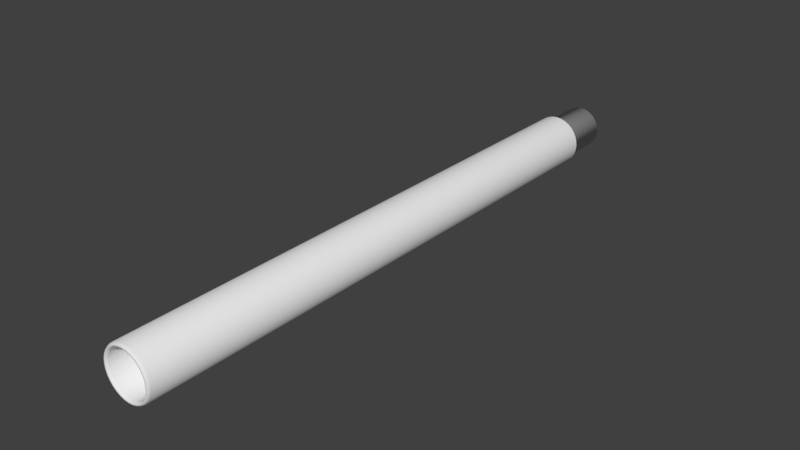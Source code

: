 # Source: bigBarrel00.blend  (saved by Blender 2.78.0; exported with 4.5.12 LTS)
import bpy
from mathutils import Matrix  # noqa: F401  (used for matrix-valued properties, if any)

bpy.ops.wm.read_factory_settings(use_empty=True)
scene = bpy.context.scene
scene.name = 'Scene'

# ---- collections
col_collection_1 = bpy.data.collections.new('Collection 1'); scene.collection.children.link(col_collection_1)

# ---- world
world_world = bpy.data.worlds.new('World'); scene.world = world_world
world_world.color = (0.05088, 0.05088, 0.05088)
world_world.use_sun_shadow = False
world_world.sun_shadow_jitter_overblur = 0.0
world_world.cycles.sampling_method = 'MANUAL'

# ---- meshes
me_plane_001 = bpy.data.meshes.new('Plane.001')
me_plane_001.from_pydata([(0.00876, -0.9813, 0.04404), (0.01718, -0.9813, 0.04148), (0.02495, -0.9813, 0.03733), (0.03175, -0.9813, 0.03175), (0.03733, -0.9813, 0.02495), (0.04148, -0.9813, 0.01718), (0.04404, -0.9813, 0.00876), (0.0449, -0.9813, -2.098e-07), (0.04404, -0.9813, -0.00876), (0.04148, -0.9813, -0.01718), (0.03733, -0.9813, -0.02495), (0.03175, -0.9813, -0.03175), (0.02495, -0.9813, -0.03733), (0.01718, -0.9813, -0.04148), (0.00876, -0.9813, -0.04404), (0.007389, -0.9813, -0.03715), (0.01449, -0.9813, -0.03499), (0.02104, -0.9813, -0.03149), (0.02678, -0.9813, -0.02678), (0.03149, -0.9813, -0.02104), (0.03499, -0.9813, -0.01449), (0.03715, -0.9813, -0.007389), (0.03787, -0.9813, -2.098e-07), (0.03715, -0.9813, 0.007388), (0.03499, -0.9813, 0.01449), (0.03149, -0.9813, 0.02104), (0.02678, -0.9813, 0.02678), (0.02104, -0.9813, 0.03149), (0.01449, -0.9813, 0.03499), (0.007389, -0.9813, 0.03715), (0.007396, 0.08515, -0.03715), (0.0145, 0.08515, -0.03499), (0.02105, 0.08515, -0.03149), (0.02679, 0.08515, -0.02678), (0.0315, 0.08515, -0.02104), (0.035, 0.08515, -0.01449), (0.03715, 0.08515, -0.007389), (0.03788, 0.08515, -2.098e-07), (0.03715, 0.08515, 0.007388), (0.035, 0.08515, 0.01449), (0.0315, 0.08515, 0.02104), (0.02679, 0.08515, 0.02678), (0.02105, 0.08515, 0.03149), (0.0145, 0.08515, 0.03499), (0.007396, 0.08515, 0.03715), (0.00876, -3.278e-07, 0.04404), (0.01718, -3.278e-07, 0.04148), (0.02495, -3.278e-07, 0.03733), (0.03175, -3.278e-07, 0.03175), (0.03733, -3.278e-07, 0.02495), (0.04148, -3.278e-07, 0.01718), (0.04404, -3.278e-07, 0.00876), (0.0449, -3.278e-07, -2.098e-07), (0.04404, -3.278e-07, -0.00876), (0.04148, -3.278e-07, -0.01718), (0.03733, -3.278e-07, -0.02495), (0.03175, -3.278e-07, -0.03175), (0.02495, -3.278e-07, -0.03733), (0.01718, -3.278e-07, -0.04148), (0.00876, -3.278e-07, -0.04404), (0.03009, -0.9855, 0.03009), (0.02844, -0.9855, 0.02844), (0.04174, -0.9855, -0.008303), (0.03944, -0.9855, -0.007846), (0.01629, -0.9855, -0.03932), (0.01539, -0.9855, -0.03716), (0.008303, -0.9855, 0.04174), (0.007846, -0.9855, 0.03944), (0.01629, -0.9855, 0.03932), (0.01539, -0.9855, 0.03715), (0.03932, -0.9855, 0.01629), (0.03715, -0.9855, 0.01539), (0.04174, -0.9855, 0.008302), (0.03944, -0.9855, 0.007845), (0.03539, -0.9855, -0.02364), (0.03344, -0.9855, -0.02234), (0.03009, -0.9855, -0.03009), (0.02844, -0.9855, -0.02844), (0.04256, -0.9855, -2.098e-07), (0.04022, -0.9855, -2.098e-07), (0.03932, -0.9855, -0.01629), (0.03716, -0.9855, -0.01539), (0.02364, -0.9855, -0.03539), (0.02234, -0.9855, -0.03344), (0.007846, -0.9855, -0.03944), (0.008303, -0.9855, -0.04174), (0.02364, -0.9855, 0.03539), (0.02234, -0.9855, 0.03344), (0.03539, -0.9855, 0.02364), (0.03344, -0.9855, 0.02234), (-0.00876, -0.9813, 0.04404), (-0.01718, -0.9813, 0.04148), (-0.02495, -0.9813, 0.03733), (-0.03175, -0.9813, 0.03175), (-0.03733, -0.9813, 0.02495), (-0.04148, -0.9813, 0.01718), (-0.04404, -0.9813, 0.00876), (-0.0449, -0.9813, -2.098e-07), (-0.04404, -0.9813, -0.00876), (-0.04148, -0.9813, -0.01718), (-0.03733, -0.9813, -0.02495), (-0.03175, -0.9813, -0.03175), (-0.02495, -0.9813, -0.03733), (-0.01718, -0.9813, -0.04148), (-0.00876, -0.9813, -0.04404), (-0.007389, -0.9813, -0.03715), (-0.01449, -0.9813, -0.03499), (-0.02104, -0.9813, -0.03149), (-0.02678, -0.9813, -0.02678), (-0.03149, -0.9813, -0.02104), (-0.03499, -0.9813, -0.01449), (-0.03715, -0.9813, -0.007389), (-0.03787, -0.9813, -2.098e-07), (-0.03715, -0.9813, 0.007388), (-0.03499, -0.9813, 0.01449), (-0.03149, -0.9813, 0.02104), (-0.02678, -0.9813, 0.02678), (-0.02104, -0.9813, 0.03149), (-0.01449, -0.9813, 0.03499), (-0.007389, -0.9813, 0.03715), (-0.007396, 0.08515, -0.03715), (-0.0145, 0.08515, -0.03499), (-0.02105, 0.08515, -0.03149), (-0.02679, 0.08515, -0.02678), (-0.0315, 0.08515, -0.02104), (-0.035, 0.08515, -0.01449), (-0.03715, 0.08515, -0.007389), (-0.03788, 0.08515, -2.098e-07), (-0.03715, 0.08515, 0.007388), (-0.035, 0.08515, 0.01449), (-0.0315, 0.08515, 0.02104), (-0.02679, 0.08515, 0.02678), (-0.02105, 0.08515, 0.03149), (-0.0145, 0.08515, 0.03499), (-0.007396, 0.08515, 0.03715), (-2.922e-21, -0.9813, 0.0449), (-2.922e-21, -0.9813, -0.0449), (-2.922e-21, -0.9813, -0.03787), (-2.922e-21, -0.9813, 0.03787), (-2.922e-21, 0.08515, -0.03787), (-2.922e-21, 0.08515, 0.03787), (-2.922e-21, -3.278e-07, 0.0449), (-2.922e-21, -3.278e-07, -0.0449), (-0.00876, -3.278e-07, 0.04404), (-0.01718, -3.278e-07, 0.04148), (-0.02495, -3.278e-07, 0.03733), (-0.03175, -3.278e-07, 0.03175), (-0.03733, -3.278e-07, 0.02495), (-0.04148, -3.278e-07, 0.01718), (-0.04404, -3.278e-07, 0.00876), (-0.0449, -3.278e-07, -2.098e-07), (-0.04404, -3.278e-07, -0.00876), (-0.04148, -3.278e-07, -0.01718), (-0.03733, -3.278e-07, -0.02495), (-0.03175, -3.278e-07, -0.03175), (-0.02495, -3.278e-07, -0.03733), (-0.01718, -3.278e-07, -0.04148), (-0.00876, -3.278e-07, -0.04404), (-0.03009, -0.9855, 0.03009), (-0.02844, -0.9855, 0.02844), (-0.04174, -0.9855, -0.008303), (-0.03944, -0.9855, -0.007846), (-0.01629, -0.9855, -0.03932), (-0.01539, -0.9855, -0.03716), (-2.922e-21, -0.9855, -0.04256), (-2.922e-21, -0.9855, -0.04022), (-0.008303, -0.9855, 0.04174), (-0.007846, -0.9855, 0.03944), (-0.01629, -0.9855, 0.03932), (-0.01539, -0.9855, 0.03715), (-0.03932, -0.9855, 0.01629), (-0.03715, -0.9855, 0.01539), (-0.04174, -0.9855, 0.008302), (-0.03944, -0.9855, 0.007845), (-0.03539, -0.9855, -0.02364), (-0.03344, -0.9855, -0.02234), (-0.03009, -0.9855, -0.03009), (-0.02844, -0.9855, -0.02844), (-0.04256, -0.9855, -2.098e-07), (-0.04022, -0.9855, -2.098e-07), (-0.03932, -0.9855, -0.01629), (-0.03716, -0.9855, -0.01539), (-0.02364, -0.9855, -0.03539), (-0.02234, -0.9855, -0.03344), (-0.007846, -0.9855, -0.03944), (-0.008303, -0.9855, -0.04174), (-0.02364, -0.9855, 0.03539), (-0.02234, -0.9855, 0.03344), (-0.03539, -0.9855, 0.02364), (-0.03344, -0.9855, 0.02234), (-2.922e-21, -0.9855, 0.04256), (-2.922e-21, -0.9855, 0.04022)], [], [(16, 17, 32, 31), (67, 191, 138, 29), (75, 81, 20, 19), (81, 63, 21, 20), (165, 84, 15, 137), (77, 75, 19, 18), (17, 18, 33, 32), (18, 19, 34, 33), (19, 20, 35, 34), (20, 21, 36, 35), (21, 22, 37, 36), (22, 23, 38, 37), (23, 24, 39, 38), (24, 25, 40, 39), (25, 26, 41, 40), (26, 27, 42, 41), (27, 28, 43, 42), (28, 29, 44, 43), (29, 138, 140, 44), (137, 15, 30, 139), (15, 16, 31, 30), (65, 83, 17, 16), (83, 77, 18, 17), (89, 61, 26, 25), (87, 69, 28, 27), (73, 71, 24, 23), (63, 79, 22, 21), (84, 65, 16, 15), (71, 89, 25, 24), (79, 73, 23, 22), (61, 87, 27, 26), (69, 67, 29, 28), (139, 30, 31, 32, 33, 34, 35, 36, 37, 38, 39, 40, 41, 42, 43, 44, 140), (136, 142, 59, 14), (14, 59, 58, 13), (13, 58, 57, 12), (12, 57, 56, 11), (11, 56, 55, 10), (10, 55, 54, 9), (9, 54, 53, 8), (8, 53, 52, 7), (7, 52, 51, 6), (6, 51, 50, 5), (5, 50, 49, 4), (4, 49, 48, 3), (3, 48, 47, 2), (2, 47, 46, 1), (1, 46, 45, 0), (0, 45, 141, 135), (1, 0, 66, 68), (68, 66, 67, 69), (3, 2, 86, 60), (60, 86, 87, 61), (7, 6, 72, 78), (78, 72, 73, 79), (5, 4, 88, 70), (70, 88, 89, 71), (14, 13, 64, 85), (85, 64, 65, 84), (8, 7, 78, 62), (62, 78, 79, 63), (6, 5, 70, 72), (72, 70, 71, 73), (2, 1, 68, 86), (86, 68, 69, 87), (4, 3, 60, 88), (88, 60, 61, 89), (12, 11, 76, 82), (82, 76, 77, 83), (13, 12, 82, 64), (64, 82, 83, 65), (11, 10, 74, 76), (76, 74, 75, 77), (136, 14, 85, 164), (164, 85, 84, 165), (9, 8, 62, 80), (80, 62, 63, 81), (10, 9, 80, 74), (74, 80, 81, 75), (0, 135, 190, 66), (66, 190, 191, 67), (106, 121, 122, 107), (167, 119, 138, 191), (175, 109, 110, 181), (181, 110, 111, 161), (165, 137, 105, 184), (177, 108, 109, 175), (107, 122, 123, 108), (108, 123, 124, 109), (109, 124, 125, 110), (110, 125, 126, 111), (111, 126, 127, 112), (112, 127, 128, 113), (113, 128, 129, 114), (114, 129, 130, 115), (115, 130, 131, 116), (116, 131, 132, 117), (117, 132, 133, 118), (118, 133, 134, 119), (119, 134, 140, 138), (137, 139, 120, 105), (105, 120, 121, 106), (163, 106, 107, 183), (183, 107, 108, 177), (189, 115, 116, 159), (187, 117, 118, 169), (173, 113, 114, 171), (161, 111, 112, 179), (184, 105, 106, 163), (171, 114, 115, 189), (179, 112, 113, 173), (159, 116, 117, 187), (169, 118, 119, 167), (139, 140, 134, 133, 132, 131, 130, 129, 128, 127, 126, 125, 124, 123, 122, 121, 120), (136, 104, 157, 142), (104, 103, 156, 157), (103, 102, 155, 156), (102, 101, 154, 155), (101, 100, 153, 154), (100, 99, 152, 153), (99, 98, 151, 152), (98, 97, 150, 151), (97, 96, 149, 150), (96, 95, 148, 149), (95, 94, 147, 148), (94, 93, 146, 147), (93, 92, 145, 146), (92, 91, 144, 145), (91, 90, 143, 144), (90, 135, 141, 143), (91, 168, 166, 90), (168, 169, 167, 166), (93, 158, 186, 92), (158, 159, 187, 186), (97, 178, 172, 96), (178, 179, 173, 172), (95, 170, 188, 94), (170, 171, 189, 188), (104, 185, 162, 103), (185, 184, 163, 162), (98, 160, 178, 97), (160, 161, 179, 178), (96, 172, 170, 95), (172, 173, 171, 170), (92, 186, 168, 91), (186, 187, 169, 168), (94, 188, 158, 93), (188, 189, 159, 158), (102, 182, 176, 101), (182, 183, 177, 176), (103, 162, 182, 102), (162, 163, 183, 182), (101, 176, 174, 100), (176, 177, 175, 174), (136, 164, 185, 104), (164, 165, 184, 185), (99, 180, 160, 98), (180, 181, 161, 160), (100, 174, 180, 99), (174, 175, 181, 180), (90, 166, 190, 135), (166, 167, 191, 190)])
me_plane_001.polygons.foreach_set('use_smooth', [True] * 162)
_uv = me_plane_001.uv_layers.new(name='UVMap')
_uv.uv.foreach_set('vector', [0.8214, 0.3012, 0.8214, 0.3004, 0.8678, 0.3005, 0.8678, 0.3013, 0.9048, 0.7834, 0.9044, 0.7831, 0.9046, 0.7828, 0.905, 0.7831, 0.9091, 0.7811, 0.909, 0.7817, 0.9087, 0.7816, 0.9087, 0.7811, 0.909, 0.7817, 0.9088, 0.7822, 0.9085, 0.7821, 0.9087, 0.7816, 0.908, 0.7787, 0.9084, 0.7791, 0.9082, 0.7793, 0.9078, 0.7789, 0.9091, 0.7806, 0.9091, 0.7811, 0.9087, 0.7811, 0.9087, 0.7806, 0.8214, 0.3004, 0.8214, 0.2996, 0.8678, 0.2996, 0.8678, 0.3005, 0.8214, 0.2996, 0.8214, 0.2988, 0.8679, 0.2988, 0.8678, 0.2996, 0.8214, 0.2988, 0.8214, 0.298, 0.8679, 0.298, 0.8679, 0.2988, 0.8214, 0.298, 0.8215, 0.2972, 0.8679, 0.2972, 0.8679, 0.298, 0.8215, 0.2972, 0.8215, 0.2964, 0.8679, 0.2964, 0.8679, 0.2972, 0.8215, 0.2964, 0.8215, 0.2956, 0.8679, 0.2956, 0.8679, 0.2964, 0.8215, 0.2956, 0.8215, 0.2948, 0.8679, 0.2948, 0.8679, 0.2956, 0.8215, 0.2948, 0.8215, 0.294, 0.8679, 0.294, 0.8679, 0.2948, 0.8215, 0.294, 0.8215, 0.2931, 0.8679, 0.2932, 0.8679, 0.294, 0.8215, 0.2931, 0.8215, 0.2923, 0.8679, 0.2924, 0.8679, 0.2932, 0.8215, 0.2923, 0.8215, 0.2915, 0.8679, 0.2915, 0.8679, 0.2924, 0.8215, 0.2915, 0.8215, 0.2907, 0.8679, 0.2907, 0.8679, 0.2915, 0.8215, 0.2907, 0.8215, 0.2899, 0.8679, 0.2899, 0.8679, 0.2907, 0.8214, 0.3029, 0.8214, 0.3021, 0.8678, 0.3021, 0.8678, 0.3029, 0.8214, 0.3021, 0.8214, 0.3012, 0.8678, 0.3013, 0.8678, 0.3021, 0.9087, 0.7795, 0.909, 0.78, 0.9086, 0.7801, 0.9084, 0.7797, 0.909, 0.78, 0.9091, 0.7806, 0.9087, 0.7806, 0.9086, 0.7801, 0.907, 0.7837, 0.9065, 0.7838, 0.9064, 0.7834, 0.9069, 0.7833, 0.9059, 0.7838, 0.9054, 0.7836, 0.9055, 0.7833, 0.9059, 0.7834, 0.908, 0.7831, 0.9076, 0.7835, 0.9074, 0.7832, 0.9078, 0.7829, 0.9088, 0.7822, 0.9084, 0.7827, 0.9082, 0.7825, 0.9085, 0.7821, 0.9084, 0.7791, 0.9087, 0.7795, 0.9084, 0.7797, 0.9082, 0.7793, 0.9076, 0.7835, 0.907, 0.7837, 0.9069, 0.7833, 0.9074, 0.7832, 0.9084, 0.7827, 0.908, 0.7831, 0.9078, 0.7829, 0.9082, 0.7825, 0.9065, 0.7838, 0.9059, 0.7838, 0.9059, 0.7834, 0.9064, 0.7834, 0.9054, 0.7836, 0.9048, 0.7834, 0.905, 0.7831, 0.9055, 0.7833, 0.7497, 0.5726, 0.7502, 0.5726, 0.7507, 0.5727, 0.7512, 0.5729, 0.7516, 0.5732, 0.752, 0.5736, 0.7522, 0.574, 0.7524, 0.5745, 0.7525, 0.575, 0.7525, 0.5755, 0.7524, 0.576, 0.7522, 0.5765, 0.752, 0.5769, 0.7516, 0.5772, 0.7512, 0.5775, 0.7507, 0.5777, 0.7502, 0.5778, 0.8135, 0.04337, 0.862, 0.04337, 0.862, 0.04421, 0.8136, 0.04421, 0.8136, 0.04421, 0.862, 0.04421, 0.862, 0.04506, 0.8136, 0.04506, 0.8136, 0.04506, 0.862, 0.04506, 0.862, 0.04591, 0.8136, 0.04591, 0.8136, 0.04591, 0.862, 0.04591, 0.862, 0.04675, 0.8136, 0.04675, 0.8136, 0.04675, 0.862, 0.04675, 0.8621, 0.0476, 0.8136, 0.0476, 0.8136, 0.0476, 0.8621, 0.0476, 0.8621, 0.04844, 0.8136, 0.04844, 0.8136, 0.04844, 0.8621, 0.04844, 0.8621, 0.04929, 0.8136, 0.04929, 0.8136, 0.04929, 0.8621, 0.04929, 0.8621, 0.05014, 0.8136, 0.05014, 0.8136, 0.05014, 0.8621, 0.05014, 0.8621, 0.05098, 0.8136, 0.05098, 0.8136, 0.05098, 0.8621, 0.05098, 0.8621, 0.05183, 0.8136, 0.05183, 0.8136, 0.05183, 0.8621, 0.05183, 0.8621, 0.05267, 0.8136, 0.05267, 0.8136, 0.05267, 0.8621, 0.05267, 0.8621, 0.05352, 0.8136, 0.05352, 0.8136, 0.05352, 0.8621, 0.05352, 0.8621, 0.05437, 0.8136, 0.05437, 0.8136, 0.05437, 0.8621, 0.05437, 0.8621, 0.05521, 0.8136, 0.05521, 0.8136, 0.05521, 0.8621, 0.05521, 0.8621, 0.05606, 0.8136, 0.05606, 0.8136, 0.05606, 0.8621, 0.05606, 0.8621, 0.0569, 0.8136, 0.0569, 0.9052, 0.7841, 0.9046, 0.7839, 0.9047, 0.7836, 0.9053, 0.7838, 0.9053, 0.7838, 0.9047, 0.7836, 0.9048, 0.7834, 0.9054, 0.7836, 0.9065, 0.7843, 0.9059, 0.7843, 0.9059, 0.7839, 0.9065, 0.7839, 0.9065, 0.7839, 0.9059, 0.7839, 0.9059, 0.7838, 0.9065, 0.7838, 0.9089, 0.7831, 0.9084, 0.7836, 0.9081, 0.7833, 0.9086, 0.7828, 0.9086, 0.7828, 0.9081, 0.7833, 0.908, 0.7831, 0.9084, 0.7827, 0.9078, 0.7839, 0.9072, 0.7842, 0.9071, 0.7838, 0.9076, 0.7836, 0.9076, 0.7836, 0.9071, 0.7838, 0.907, 0.7837, 0.9076, 0.7835, 0.9088, 0.7787, 0.9092, 0.7793, 0.9089, 0.7794, 0.9085, 0.7789, 0.9085, 0.7789, 0.9089, 0.7794, 0.9087, 0.7795, 0.9084, 0.7791, 0.9092, 0.7825, 0.9089, 0.7831, 0.9086, 0.7828, 0.9089, 0.7823, 0.9089, 0.7823, 0.9086, 0.7828, 0.9084, 0.7827, 0.9088, 0.7822, 0.9084, 0.7836, 0.9078, 0.7839, 0.9076, 0.7836, 0.9081, 0.7833, 0.9081, 0.7833, 0.9076, 0.7836, 0.9076, 0.7835, 0.908, 0.7831, 0.9059, 0.7843, 0.9052, 0.7841, 0.9053, 0.7838, 0.9059, 0.7839, 0.9059, 0.7839, 0.9053, 0.7838, 0.9054, 0.7836, 0.9059, 0.7838, 0.9072, 0.7842, 0.9065, 0.7843, 0.9065, 0.7839, 0.9071, 0.7838, 0.9071, 0.7838, 0.9065, 0.7839, 0.9065, 0.7838, 0.907, 0.7837, 0.9094, 0.7799, 0.9096, 0.7805, 0.9092, 0.7806, 0.9091, 0.78, 0.9091, 0.78, 0.9092, 0.7806, 0.9091, 0.7806, 0.909, 0.78, 0.9092, 0.7793, 0.9094, 0.7799, 0.9091, 0.78, 0.9089, 0.7794, 0.9089, 0.7794, 0.9091, 0.78, 0.909, 0.78, 0.9087, 0.7795, 0.9096, 0.7805, 0.9096, 0.7812, 0.9092, 0.7812, 0.9092, 0.7806, 0.9092, 0.7806, 0.9092, 0.7812, 0.9091, 0.7811, 0.9091, 0.7806, 0.9083, 0.7783, 0.9088, 0.7787, 0.9085, 0.7789, 0.9081, 0.7785, 0.9081, 0.7785, 0.9085, 0.7789, 0.9084, 0.7791, 0.908, 0.7787, 0.9095, 0.7819, 0.9092, 0.7825, 0.9089, 0.7823, 0.9091, 0.7818, 0.9091, 0.7818, 0.9089, 0.7823, 0.9088, 0.7822, 0.909, 0.7817, 0.9096, 0.7812, 0.9095, 0.7819, 0.9091, 0.7818, 0.9092, 0.7812, 0.9092, 0.7812, 0.9091, 0.7818, 0.909, 0.7817, 0.9091, 0.7811, 0.9046, 0.7839, 0.904, 0.7835, 0.9043, 0.7832, 0.9047, 0.7836, 0.9047, 0.7836, 0.9043, 0.7832, 0.9044, 0.7831, 0.9048, 0.7834, 0.8214, 0.3045, 0.8678, 0.3045, 0.8678, 0.3053, 0.8214, 0.3053, 0.904, 0.7827, 0.9042, 0.7825, 0.9046, 0.7828, 0.9044, 0.7831, 0.9054, 0.7782, 0.9055, 0.7785, 0.9051, 0.7787, 0.9049, 0.7784, 0.9049, 0.7784, 0.9051, 0.7787, 0.9046, 0.7789, 0.9044, 0.7787, 0.908, 0.7787, 0.9078, 0.7789, 0.9074, 0.7786, 0.9075, 0.7784, 0.906, 0.778, 0.906, 0.7784, 0.9055, 0.7785, 0.9054, 0.7782, 0.8214, 0.3053, 0.8678, 0.3053, 0.8678, 0.3061, 0.8214, 0.3061, 0.8214, 0.3061, 0.8678, 0.3061, 0.8678, 0.3069, 0.8214, 0.3069, 0.8214, 0.3069, 0.8678, 0.3069, 0.8678, 0.3077, 0.8214, 0.3077, 0.8214, 0.3077, 0.8678, 0.3077, 0.8678, 0.3086, 0.8214, 0.3085, 0.8214, 0.3085, 0.8678, 0.3086, 0.8679, 0.3094, 0.8214, 0.3093, 0.8214, 0.3093, 0.8679, 0.3094, 0.8679, 0.3102, 0.8214, 0.3102, 0.8214, 0.3102, 0.8679, 0.3102, 0.8679, 0.311, 0.8215, 0.311, 0.8215, 0.311, 0.8679, 0.311, 0.8679, 0.3118, 0.8215, 0.3118, 0.8215, 0.3118, 0.8679, 0.3118, 0.8679, 0.3126, 0.8215, 0.3126, 0.8215, 0.3126, 0.8679, 0.3126, 0.8679, 0.3134, 0.8215, 0.3134, 0.8215, 0.3134, 0.8679, 0.3134, 0.8679, 0.3142, 0.8215, 0.3142, 0.8215, 0.3142, 0.8679, 0.3142, 0.8679, 0.315, 0.8215, 0.315, 0.8215, 0.315, 0.8679, 0.315, 0.8679, 0.3158, 0.8215, 0.3158, 0.8214, 0.3029, 0.8678, 0.3029, 0.8678, 0.3037, 0.8214, 0.3037, 0.8214, 0.3037, 0.8678, 0.3037, 0.8678, 0.3045, 0.8214, 0.3045, 0.907, 0.7782, 0.9069, 0.7785, 0.9065, 0.7784, 0.9065, 0.778, 0.9065, 0.778, 0.9065, 0.7784, 0.906, 0.7784, 0.906, 0.778, 0.9034, 0.7806, 0.9037, 0.7806, 0.9037, 0.7811, 0.9034, 0.7811, 0.9035, 0.7817, 0.9038, 0.7816, 0.904, 0.7821, 0.9037, 0.7822, 0.9037, 0.7795, 0.904, 0.7797, 0.9038, 0.7802, 0.9035, 0.7801, 0.9044, 0.7787, 0.9046, 0.7789, 0.9043, 0.7793, 0.904, 0.7791, 0.9075, 0.7784, 0.9074, 0.7786, 0.9069, 0.7785, 0.907, 0.7782, 0.9035, 0.7801, 0.9038, 0.7802, 0.9037, 0.7806, 0.9034, 0.7806, 0.904, 0.7791, 0.9043, 0.7793, 0.904, 0.7797, 0.9037, 0.7795, 0.9034, 0.7811, 0.9037, 0.7811, 0.9038, 0.7816, 0.9035, 0.7817, 0.9037, 0.7822, 0.904, 0.7821, 0.9042, 0.7825, 0.904, 0.7827, 0.7497, 0.5726, 0.7502, 0.5778, 0.7497, 0.5778, 0.7492, 0.5777, 0.7487, 0.5775, 0.7483, 0.5772, 0.7479, 0.5769, 0.7476, 0.5765, 0.7474, 0.576, 0.7473, 0.5755, 0.7473, 0.575, 0.7474, 0.5745, 0.7476, 0.574, 0.7479, 0.5736, 0.7483, 0.5732, 0.7487, 0.5729, 0.7492, 0.5727, 0.8135, 0.04337, 0.8136, 0.04252, 0.862, 0.04252, 0.862, 0.04337, 0.8136, 0.04252, 0.8136, 0.04167, 0.862, 0.04167, 0.862, 0.04252, 0.8136, 0.04167, 0.8136, 0.04083, 0.862, 0.04083, 0.862, 0.04167, 0.8136, 0.04083, 0.8136, 0.03998, 0.8621, 0.03998, 0.862, 0.04083, 0.8136, 0.03998, 0.8136, 0.03914, 0.8621, 0.03914, 0.8621, 0.03998, 0.8136, 0.03914, 0.8136, 0.03829, 0.8621, 0.03829, 0.8621, 0.03914, 0.8136, 0.03829, 0.8136, 0.03744, 0.8621, 0.03744, 0.8621, 0.03829, 0.8136, 0.03744, 0.8136, 0.0366, 0.8621, 0.0366, 0.8621, 0.03744, 0.8136, 0.0366, 0.8136, 0.03575, 0.8621, 0.03575, 0.8621, 0.0366, 0.8136, 0.03575, 0.8136, 0.03491, 0.8621, 0.03491, 0.8621, 0.03575, 0.8136, 0.03491, 0.8136, 0.03406, 0.8621, 0.03406, 0.8621, 0.03491, 0.8136, 0.03406, 0.8136, 0.03321, 0.8621, 0.03321, 0.8621, 0.03406, 0.8136, 0.03321, 0.8136, 0.03237, 0.8621, 0.03237, 0.8621, 0.03321, 0.8136, 0.03237, 0.8136, 0.03152, 0.8621, 0.03152, 0.8621, 0.03237, 0.8136, 0.03152, 0.8137, 0.03068, 0.8621, 0.03068, 0.8621, 0.03152, 0.8137, 0.03068, 0.8137, 0.02983, 0.8621, 0.02983, 0.8621, 0.03068, 0.9032, 0.7824, 0.9035, 0.7823, 0.9038, 0.7828, 0.9035, 0.783, 0.9035, 0.7823, 0.9037, 0.7822, 0.904, 0.7827, 0.9038, 0.7828, 0.9029, 0.7812, 0.9032, 0.7812, 0.9033, 0.7817, 0.903, 0.7818, 0.9032, 0.7812, 0.9034, 0.7811, 0.9035, 0.7817, 0.9033, 0.7817, 0.9036, 0.7787, 0.9039, 0.779, 0.9036, 0.7795, 0.9032, 0.7793, 0.9039, 0.779, 0.904, 0.7791, 0.9037, 0.7795, 0.9036, 0.7795, 0.903, 0.7799, 0.9033, 0.78, 0.9032, 0.7806, 0.9029, 0.7805, 0.9033, 0.78, 0.9035, 0.7801, 0.9034, 0.7806, 0.9032, 0.7806, 0.9078, 0.7779, 0.9076, 0.7782, 0.9071, 0.778, 0.9072, 0.7777, 0.9076, 0.7782, 0.9075, 0.7784, 0.907, 0.7782, 0.9071, 0.778, 0.9041, 0.7783, 0.9043, 0.7785, 0.9039, 0.779, 0.9036, 0.7787, 0.9043, 0.7785, 0.9044, 0.7787, 0.904, 0.7791, 0.9039, 0.779, 0.9032, 0.7793, 0.9036, 0.7795, 0.9033, 0.78, 0.903, 0.7799, 0.9036, 0.7795, 0.9037, 0.7795, 0.9035, 0.7801, 0.9033, 0.78, 0.903, 0.7818, 0.9033, 0.7817, 0.9035, 0.7823, 0.9032, 0.7824, 0.9033, 0.7817, 0.9035, 0.7817, 0.9037, 0.7822, 0.9035, 0.7823, 0.9029, 0.7805, 0.9032, 0.7806, 0.9032, 0.7812, 0.9029, 0.7812, 0.9032, 0.7806, 0.9034, 0.7806, 0.9034, 0.7811, 0.9032, 0.7812, 0.9066, 0.7775, 0.9065, 0.7779, 0.9059, 0.7779, 0.9059, 0.7775, 0.9065, 0.7779, 0.9065, 0.778, 0.906, 0.778, 0.9059, 0.7779, 0.9072, 0.7777, 0.9071, 0.778, 0.9065, 0.7779, 0.9066, 0.7775, 0.9071, 0.778, 0.907, 0.7782, 0.9065, 0.778, 0.9065, 0.7779, 0.9059, 0.7775, 0.9059, 0.7779, 0.9054, 0.778, 0.9053, 0.7777, 0.9059, 0.7779, 0.906, 0.778, 0.9054, 0.7782, 0.9054, 0.778, 0.9083, 0.7783, 0.9081, 0.7785, 0.9076, 0.7782, 0.9078, 0.7779, 0.9081, 0.7785, 0.908, 0.7787, 0.9075, 0.7784, 0.9076, 0.7782, 0.9047, 0.7779, 0.9048, 0.7782, 0.9043, 0.7785, 0.9041, 0.7783, 0.9048, 0.7782, 0.9049, 0.7784, 0.9044, 0.7787, 0.9043, 0.7785, 0.9053, 0.7777, 0.9054, 0.778, 0.9048, 0.7782, 0.9047, 0.7779, 0.9054, 0.778, 0.9054, 0.7782, 0.9049, 0.7784, 0.9048, 0.7782, 0.9035, 0.783, 0.9038, 0.7828, 0.9043, 0.7832, 0.904, 0.7835, 0.9038, 0.7828, 0.904, 0.7827, 0.9044, 0.7831, 0.9043, 0.7832])
me_plane_001.use_remesh_preserve_volume = False
me_plane_001.use_remesh_preserve_attributes = False
me_plane_001.use_mirror_vertex_groups = False
me_plane_001.use_paint_bone_selection = False
me_plane_001.use_paint_mask_vertex = True
me_plane_001.update()

# ---- objects
ob_plane = bpy.data.objects.new('Plane', me_plane_001)

# ---- transforms, parenting, visibility, modifiers, constraints
ob_plane.location = (0.0, 0.0, 0.0)
ob_plane.lineart.crease_threshold = 0.0
_m = ob_plane.modifiers.new('Armature', 'ARMATURE')

# ---- collection membership
col_collection_1.objects.link(ob_plane)

# ---- scene / render settings (as saved in the file)
scene.frame_start = 1; scene.frame_end = 100; scene.frame_set(1)
scene.render.engine = 'BLENDER_EEVEE_NEXT'
scene.render.resolution_percentage = 50
scene.render.dither_intensity = 0.0
scene.cycles.use_denoising = False
scene.cycles.samples = 128
scene.cycles.sampling_pattern = 'TABULATED_SOBOL'
scene.cycles.light_sampling_threshold = 0.0
scene.cycles.use_adaptive_sampling = False
scene.cycles.use_light_tree = False
scene.cycles.blur_glossy = 0.0
scene.cycles.sample_clamp_indirect = 0.0
scene.view_settings.view_transform = 'Standard'
bpy.context.view_layer.update()

# ---- added for rendering (the .blend has no active camera and no usable light): camera, sun
cam_auto = bpy.data.cameras.new('AutoCamera')
cam_auto.lens = 50.0
cam_auto.sensor_width = 36.0
cam_auto.clip_end = 1000.0
ob_auto_camera = bpy.data.objects.new('AutoCamera', cam_auto)
scene.collection.objects.link(ob_auto_camera)
ob_auto_camera.location = (0.997534, -1.64722, 0.798027)
ob_auto_camera.rotation_euler = (1.09748, -7.21219e-08, 0.694738)
scene.camera = ob_auto_camera
light_auto_sun = bpy.data.lights.new('AutoSun', 'SUN')
light_auto_sun.energy = 3.0
light_auto_sun.angle = 0.0523599
ob_auto_sun = bpy.data.objects.new('AutoSun', light_auto_sun)
scene.collection.objects.link(ob_auto_sun)
ob_auto_sun.rotation_euler = (0.872665, 0.174533, 0.523599)
bpy.context.view_layer.update()
